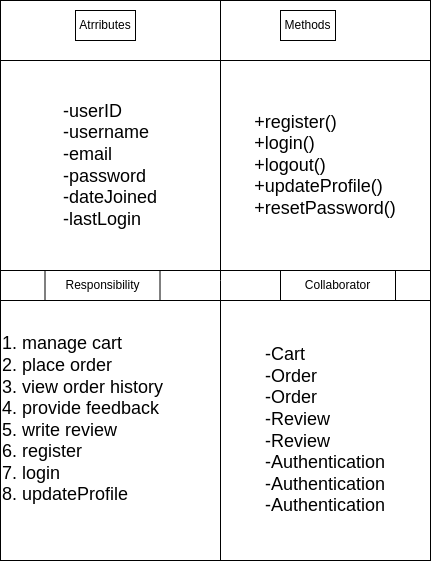

The diagram above was exported from draw.io. Its source (the exported page's mxGraphModel, read from the mxfile embedded in the PNG):
<mxGraphModel dx="592" dy="470" grid="1" gridSize="10" guides="1" tooltips="1" connect="1" arrows="1" fold="1" page="1" pageScale="1" pageWidth="850" pageHeight="1100" background="#ffffff" math="0" shadow="0">
  <root>
    <mxCell id="0" />
    <mxCell id="1" parent="0" />
    <mxCell id="15" value="" style="shape=internalStorage;whiteSpace=wrap;html=1;backgroundOutline=1;dx=220;dy=60;fillColor=none;strokeColor=#000000;fontColor=#000000;" parent="1" vertex="1">
      <mxGeometry x="130" y="590" width="430" height="560" as="geometry" />
    </mxCell>
    <mxCell id="16" value="Atrributes" style="text;html=1;strokeColor=#000000;fillColor=none;align=center;verticalAlign=middle;whiteSpace=wrap;rounded=0;fontColor=#000000;" parent="1" vertex="1">
      <mxGeometry x="205" y="600" width="60" height="30" as="geometry" />
    </mxCell>
    <mxCell id="17" value="Methods" style="text;html=1;strokeColor=#000000;fillColor=none;align=center;verticalAlign=middle;whiteSpace=wrap;rounded=0;fontColor=#000000;" parent="1" vertex="1">
      <mxGeometry x="410" y="600" width="55" height="30" as="geometry" />
    </mxCell>
    <mxCell id="18" value="" style="endArrow=none;html=1;fillColor=none;strokeColor=#000000;fontColor=#000000;" parent="1" target="15" edge="1">
      <mxGeometry width="50" height="50" relative="1" as="geometry">
        <mxPoint x="130" y="860" as="sourcePoint" />
        <mxPoint x="180" y="810" as="targetPoint" />
        <Array as="points">
          <mxPoint x="560" y="860" />
        </Array>
      </mxGeometry>
    </mxCell>
    <mxCell id="19" value="" style="endArrow=none;html=1;fillColor=none;strokeColor=#000000;fontColor=#000000;" parent="1" edge="1">
      <mxGeometry width="50" height="50" relative="1" as="geometry">
        <mxPoint x="130" y="890" as="sourcePoint" />
        <mxPoint x="560" y="890" as="targetPoint" />
        <Array as="points">
          <mxPoint x="560" y="890" />
        </Array>
      </mxGeometry>
    </mxCell>
    <mxCell id="20" value="Responsibility" style="text;html=1;strokeColor=#000000;fillColor=none;align=center;verticalAlign=middle;whiteSpace=wrap;rounded=0;fontColor=#000000;" parent="1" vertex="1">
      <mxGeometry x="174.5" y="860" width="115" height="30" as="geometry" />
    </mxCell>
    <mxCell id="21" value="Collaborator" style="text;html=1;strokeColor=#000000;fillColor=none;align=center;verticalAlign=middle;whiteSpace=wrap;rounded=0;fontColor=#000000;" parent="1" vertex="1">
      <mxGeometry x="410" y="860" width="115" height="30" as="geometry" />
    </mxCell>
    <mxCell id="22" value="&lt;div style=&quot;text-align: left;&quot;&gt;&lt;span style=&quot;font-size: 18px; background-color: initial;&quot;&gt;-userID&lt;/span&gt;&lt;/div&gt;&lt;font style=&quot;font-size: 18px;&quot;&gt;&lt;div style=&quot;text-align: left;&quot;&gt;&lt;span style=&quot;background-color: initial;&quot;&gt;-username&lt;/span&gt;&lt;/div&gt;&lt;div style=&quot;text-align: left;&quot;&gt;&lt;span style=&quot;background-color: initial;&quot;&gt;-email&lt;/span&gt;&lt;/div&gt;&lt;div style=&quot;text-align: left;&quot;&gt;&lt;span style=&quot;background-color: initial;&quot;&gt;-password&lt;/span&gt;&lt;/div&gt;&lt;div style=&quot;text-align: left;&quot;&gt;&lt;span style=&quot;background-color: initial;&quot;&gt;-dateJoined&lt;/span&gt;&lt;/div&gt;&lt;div style=&quot;text-align: left;&quot;&gt;&lt;span style=&quot;background-color: initial;&quot;&gt;-lastLogin&lt;/span&gt;&lt;/div&gt;&lt;/font&gt;" style="text;html=1;strokeColor=#000000;fillColor=none;align=center;verticalAlign=middle;whiteSpace=wrap;rounded=0;fontColor=#000000;" parent="1" vertex="1">
      <mxGeometry x="130" y="650" width="220" height="210" as="geometry" />
    </mxCell>
    <mxCell id="23" value="&lt;div style=&quot;text-align: left;&quot;&gt;&lt;font style=&quot;background-color: initial; font-size: 18px;&quot;&gt;+&lt;/font&gt;&lt;font style=&quot;background-color: initial; font-size: 18px;&quot;&gt;register()&lt;/font&gt;&lt;/div&gt;&lt;font style=&quot;font-size: 18px;&quot;&gt;&lt;div style=&quot;text-align: left;&quot;&gt;&lt;span style=&quot;background-color: initial;&quot;&gt;+login()&lt;/span&gt;&lt;/div&gt;&lt;div style=&quot;text-align: left;&quot;&gt;&lt;span style=&quot;background-color: initial;&quot;&gt;+logout()&lt;/span&gt;&lt;/div&gt;&lt;div style=&quot;text-align: left;&quot;&gt;&lt;span style=&quot;background-color: initial;&quot;&gt;+updateProfile()&lt;/span&gt;&lt;/div&gt;&lt;div style=&quot;text-align: left;&quot;&gt;&lt;span style=&quot;background-color: initial;&quot;&gt;+resetPassword()&lt;/span&gt;&lt;/div&gt;&lt;/font&gt;" style="text;html=1;strokeColor=#000000;fillColor=none;align=center;verticalAlign=middle;whiteSpace=wrap;rounded=0;fontColor=#000000;" parent="1" vertex="1">
      <mxGeometry x="350" y="650" width="210" height="210" as="geometry" />
    </mxCell>
    <mxCell id="25" value="1. manage cart&lt;br&gt;&lt;div style=&quot;&quot;&gt;&lt;span style=&quot;background-color: initial;&quot;&gt;2. place order&lt;/span&gt;&lt;/div&gt;&lt;div style=&quot;&quot;&gt;&lt;span style=&quot;background-color: initial;&quot;&gt;3. view order history&lt;/span&gt;&lt;/div&gt;&lt;div style=&quot;&quot;&gt;&lt;span style=&quot;background-color: initial;&quot;&gt;4. provide feedback&lt;/span&gt;&lt;/div&gt;&lt;div style=&quot;&quot;&gt;&lt;span style=&quot;background-color: initial;&quot;&gt;5. write review&lt;/span&gt;&lt;/div&gt;&lt;div style=&quot;&quot;&gt;&lt;span style=&quot;background-color: initial;&quot;&gt;6. register&lt;/span&gt;&lt;/div&gt;&lt;div style=&quot;&quot;&gt;&lt;span style=&quot;background-color: initial;&quot;&gt;7. login&lt;/span&gt;&lt;/div&gt;&lt;div style=&quot;&quot;&gt;8. updateProfile&lt;/div&gt;&lt;div style=&quot;&quot;&gt;&lt;span style=&quot;background-color: initial;&quot;&gt;&lt;br&gt;&lt;/span&gt;&lt;/div&gt;" style="text;html=1;strokeColor=#000000;fillColor=none;align=left;verticalAlign=middle;whiteSpace=wrap;rounded=0;fontSize=18;fontColor=#000000;" parent="1" vertex="1">
      <mxGeometry x="130" y="890" width="220" height="260" as="geometry" />
    </mxCell>
    <mxCell id="29" value="&lt;div style=&quot;text-align: left;&quot;&gt;&lt;span style=&quot;background-color: initial;&quot;&gt;-Cart&lt;/span&gt;&lt;/div&gt;&lt;div style=&quot;text-align: left;&quot;&gt;&lt;span style=&quot;background-color: initial;&quot;&gt;-Order&lt;/span&gt;&lt;/div&gt;&lt;div style=&quot;text-align: left;&quot;&gt;&lt;span style=&quot;background-color: initial;&quot;&gt;-Order&lt;/span&gt;&lt;/div&gt;&lt;div style=&quot;text-align: left;&quot;&gt;&lt;span style=&quot;background-color: initial;&quot;&gt;-Review&lt;/span&gt;&lt;/div&gt;&lt;div style=&quot;text-align: left;&quot;&gt;&lt;span style=&quot;background-color: initial;&quot;&gt;-Review&lt;/span&gt;&lt;/div&gt;&lt;div style=&quot;text-align: left;&quot;&gt;&lt;span style=&quot;background-color: initial;&quot;&gt;-Authentication&lt;/span&gt;&lt;/div&gt;&lt;div style=&quot;text-align: left;&quot;&gt;&lt;span style=&quot;background-color: initial;&quot;&gt;-Authentication&lt;/span&gt;&lt;/div&gt;&lt;div style=&quot;text-align: left;&quot;&gt;&lt;span style=&quot;background-color: initial;&quot;&gt;-Authentication&lt;/span&gt;&lt;/div&gt;" style="text;html=1;strokeColor=#000000;fillColor=none;align=center;verticalAlign=middle;whiteSpace=wrap;rounded=0;fontSize=18;fontColor=#000000;" parent="1" vertex="1">
      <mxGeometry x="350" y="890" width="210" height="260" as="geometry" />
    </mxCell>
  </root>
</mxGraphModel>